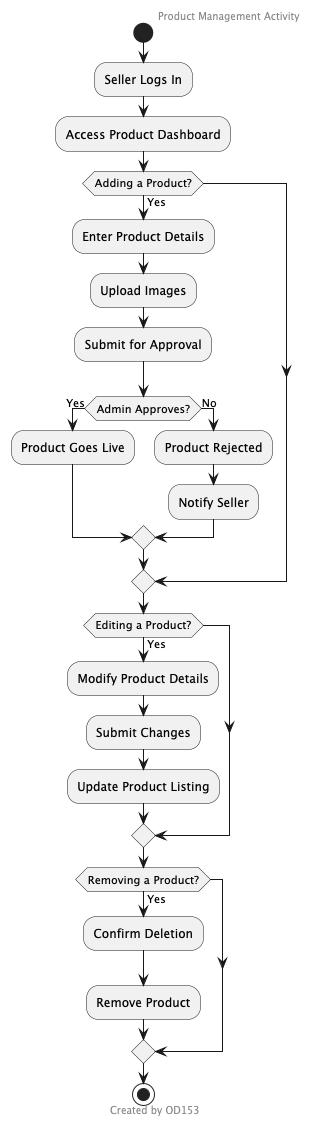

The diagram above was rendered by PlantUML. Its source (embedded in the PNG):
@startuml
header Product Management Activity
footer Created by OD153
start
:Seller Logs In;
:Access Product Dashboard;
if (Adding a Product?) then (Yes)
    :Enter Product Details;
    :Upload Images;
    :Submit for Approval;
    if (Admin Approves?) then (Yes)
        :Product Goes Live;
    else (No)
        :Product Rejected;
        :Notify Seller;
    endif
endif
if (Editing a Product?) then (Yes)
    :Modify Product Details;
    :Submit Changes;
    :Update Product Listing;
endif
if (Removing a Product?) then (Yes)
    :Confirm Deletion;
    :Remove Product;
endif
stop
@enduml